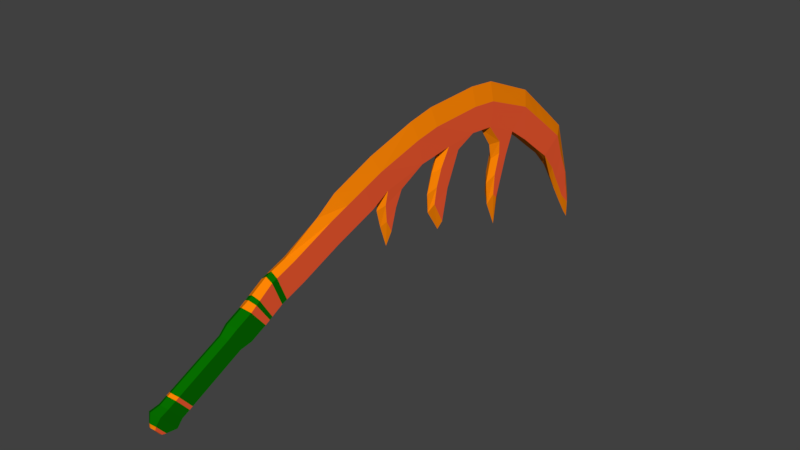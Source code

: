 # Source: 021_Chaotic.blend  (saved by Blender 2.77.0; exported with 4.5.12 LTS)
import bpy
from mathutils import Matrix  # noqa: F401  (used for matrix-valued properties, if any)

bpy.ops.wm.read_factory_settings(use_empty=True)
scene = bpy.context.scene
scene.name = 'Scene'

# ---- collections
col_collection_1 = bpy.data.collections.new('Collection 1'); scene.collection.children.link(col_collection_1)

# ---- materials (node trees are filled in below, after node groups)
mat_chaotic_mat_1 = bpy.data.materials.new('chaotic_mat_1')
mat_chaotic_mat_1.alpha_threshold = 0.0
mat_chaotic_mat_1.use_transparent_shadow = False
mat_chaotic_mat_1.diffuse_color = (1.0, 0.1156, 0.03548, 1.0)
mat_chaotic_mat_1.roughness = 0.5
mat_chaotic_mat_2 = bpy.data.materials.new('chaotic_mat_2')
mat_chaotic_mat_2.alpha_threshold = 0.0
mat_chaotic_mat_2.use_transparent_shadow = False
mat_chaotic_mat_2.diffuse_color = (1.0, 0.2403, 0.001473, 1.0)
mat_chaotic_mat_2.roughness = 0.5
mat_chaotic_hilt_1 = bpy.data.materials.new('chaotic_hilt_1')
mat_chaotic_hilt_1.alpha_threshold = 0.0
mat_chaotic_hilt_1.use_transparent_shadow = False
mat_chaotic_hilt_1.diffuse_color = (0.002215, 0.1574, 0.0, 1.0)
mat_chaotic_hilt_1.roughness = 0.5

# ---- material node trees

# ---- world
world_world = bpy.data.worlds.new('World'); scene.world = world_world
world_world.color = (0.05088, 0.05088, 0.05088)
world_world.use_sun_shadow = False
world_world.sun_shadow_jitter_overblur = 0.0
world_world.cycles.sampling_method = 'MANUAL'

# ---- meshes
me_plane = bpy.data.meshes.new('Plane')
me_plane.from_pydata([(-0.1374, -3.108, 0.3548), (0.1374, -3.108, 0.3548), (0.1374, -2.915, -0.216), (-0.1374, -2.915, -0.216), (0.1374, 4.491, -0.7923), (-0.1374, 4.491, -0.7923), (-0.1374, 5.03, -0.4405), (0.1374, 5.03, -0.4405), (-0.1207, 2.372, -1.059), (0.1207, 2.372, -1.059), (0.1207, 2.491, -1.192), (-0.1207, 2.491, -1.192), (-0.1058, 0.1766, -0.5049), (0.1058, 0.1766, -0.5049), (0.1058, 0.4564, -1.022), (-0.1058, 0.4564, -1.022), (-0.1081, -1.419, -0.308), (0.1081, -1.419, -0.308), (0.1081, -1.272, -0.5839), (-0.1081, -1.272, -0.5839), (-0.1552, -5.305, -0.647), (0.1552, -5.305, -0.647), (0.1552, -4.971, -1.071), (-0.1552, -4.971, -1.071), (0.07833, 5.525, -2.267), (-0.07835, 5.525, -2.267), (-0.07835, 5.81, -2.546), (0.07833, 5.81, -2.546), (-0.1328, 2.515, 0.219), (0.1328, 2.515, 0.219), (0.1351, 3.019, 0.3077), (-0.1351, 3.019, 0.3077), (-0.1287, 2.531, -0.07184), (0.1287, 2.531, -0.07184), (0.1287, 2.8, -0.2139), (-0.1287, 2.8, -0.2139), (-0.1246, 2.394, -0.5704), (0.1246, 2.394, -0.5704), (0.1246, 2.644, -0.708), (-0.1246, 2.644, -0.708), (-0.1374, 3.522, 0.7647), (0.1374, 3.522, 0.7647), (0.1374, 3.565, -0.06696), (-0.1374, 3.565, -0.06696), (-0.1374, 4.009, 0.3786), (0.1374, 4.009, 0.3786), (0.1374, 4.052, -0.4531), (-0.1374, 4.052, -0.4531), (-0.1374, 4.496, -0.007501), (0.1374, 4.496, -0.007501), (0.1374, 1.469, 0.757), (-0.1374, 1.469, 0.757), (-0.1374, 1.541, 1.35), (0.1374, 1.541, 1.35), (0.1374, 2.123, 0.6944), (-0.1374, 2.123, 0.6944), (-0.1374, 2.195, 1.287), (0.1374, 2.195, 1.287), (-0.1374, -0.4326, 1.199), (0.1374, -0.4326, 1.199), (0.1374, -0.3061, 0.6135), (-0.1374, -0.3061, 0.6135), (-0.1374, 0.1776, 1.304), (0.1374, 0.1776, 1.304), (0.1327, 0.6118, 0.7132), (-0.1328, 0.6118, 0.7132), (-0.1374, -2.629, 0.5288), (0.1374, -2.629, 0.5288), (0.1374, -2.379, -0.02403), (-0.1374, -2.379, -0.02403), (-0.1374, -2.121, 0.7118), (0.1374, -2.121, 0.7118), (0.1374, -1.871, 0.1589), (-0.1374, -1.871, 0.1589), (-0.1374, -1.613, 0.8948), (0.1374, -1.613, 0.8948), (0.1319, -1.403, 0.4026), (-0.1319, -1.403, 0.4026), (0.1281, 0.9593, 0.5308), (-0.1281, 0.9593, 0.5308), (-0.1203, 0.3754, 0.282), (0.1203, 0.3754, 0.282), (0.1203, 0.7826, 0.1156), (-0.1203, 0.7826, 0.1156), (-0.1129, 0.2378, -0.1191), (0.1129, 0.2378, -0.1191), (0.1129, 0.6163, -0.2753), (-0.1129, 0.6163, -0.2753), (0.1264, -0.9632, 0.2777), (-0.1264, -0.9632, 0.2777), (-0.117, -1.46, 0.08696), (0.117, -1.46, 0.08696), (0.117, -1.134, -0.08489), (-0.117, -1.134, -0.08489), (-0.1374, -4.731, -0.2818), (0.1374, -4.731, -0.2818), (0.1374, -4.506, -0.8374), (-0.1374, -4.506, -0.8374), (-0.1374, -4.122, -0.06708), (0.1374, -4.122, -0.06708), (0.1374, -3.897, -0.6226), (-0.1374, -3.897, -0.6226), (0.1175, 4.901, -1.252), (-0.1175, 4.901, -1.252), (-0.1175, 5.287, -1.045), (0.1175, 5.287, -1.045), (0.1031, 5.121, -1.625), (-0.1031, 5.121, -1.625), (-0.1031, 5.447, -1.443), (0.1031, 5.573, -1.615), (0.09027, 5.337, -1.957), (-0.09028, 5.337, -1.957), (-0.09028, 5.59, -1.798), (0.09027, 5.656, -1.97), (-7.559e-06, 2.274, 1.702), (-6.97e-06, -1.502, -0.4299), (-7.717e-06, 3.682, 1.105), (-6.971e-06, -1.324, -0.9412), (-7.496e-06, 2.306, 0.1716), (-7.471e-06, 1.953, 0.6715), (-7.471e-06, 1.58, 1.774), (-7.279e-06, 0.1337, 1.721), (-7.165e-06, 0.07494, -0.6996), (-7.333e-06, 0.9631, 0.4845), (-7.188e-06, 0.4295, -1.238), (-7.416e-06, 1.504, 0.7432), (-7.189e-06, -0.5138, 1.601), (-6.455e-06, -5.392, -0.5556), (-7.009e-06, -1.766, 1.254), (-7.429e-06, 2.3, -1.333), (-7.077e-06, -0.8976, 0.1951), (-7.44e-06, 2.589, -1.947), (-7.194e-06, -0.1354, 0.5791), (-6.485e-06, -4.967, -1.128), (-7.821e-06, 5.788, -2.831), (-7.833e-06, 5.949, -3.04), (-7.489e-06, 2.376, -0.2045), (-7.552e-06, 2.916, -0.3669), (-7.609e-06, 3.149, 0.2295), (-7.445e-06, 2.235, -0.7745), (-7.506e-06, 2.751, -0.9318), (-7.666e-06, 3.728, -0.1989), (-7.766e-06, 4.199, 0.6634), (-7.715e-06, 4.245, -0.6404), (-7.814e-06, 4.716, 0.222), (-7.759e-06, 4.711, -1.028), (-7.867e-06, 5.283, -0.2731), (-7.272e-06, 0.4256, 0.6931), (-6.768e-06, -3.353, 0.4888), (-6.85e-06, -2.844, 0.8352), (-6.757e-06, -3.148, -0.3692), (-6.841e-06, -2.579, -0.1498), (-6.929e-06, -2.305, 1.044), (-6.921e-06, -2.04, 0.05938), (-6.998e-06, -1.543, 0.338), (-7.219e-06, 0.1871, 0.2001), (-7.288e-06, 0.7756, 0.009821), (-7.181e-06, 0.04675, -0.2586), (-7.245e-06, 0.5992, -0.4371), (-6.974e-06, -1.611, -0.02292), (-7.035e-06, -1.079, -0.2194), (-6.556e-06, -4.746, -0.1851), (-6.512e-06, -4.785, -1.072), (-6.628e-06, -4.251, -0.01658), (-6.607e-06, -4.141, -0.8345), (-7.774e-06, 5.001, -1.554), (-7.866e-06, 5.628, -1.317), (-7.786e-06, 5.239, -1.98), (-7.867e-06, 5.784, -1.772), (-7.804e-06, 5.523, -2.429), (-7.857e-06, 5.936, -2.452), (-6.113e-06, -7.64, -1.627), (-0.1552, -7.553, -1.719), (0.1552, -7.218, -2.143), (0.1552, -7.553, -1.719), (-6.144e-06, -7.214, -2.2), (-0.1552, -7.218, -2.143), (0.1552, -5.341, -1.248), (-6.429e-06, -5.337, -1.305), (-0.1552, -5.675, -0.8235), (-6.398e-06, -5.763, -0.7321), (-0.1552, -5.341, -1.248), (0.1552, -5.675, -0.8235), (0.1265, -5.599, -1.314), (-0.1265, -5.871, -0.9686), (-0.1265, -5.599, -1.314), (0.1265, -5.871, -0.9686), (-6.393e-06, -5.595, -1.361), (-6.368e-06, -5.942, -0.8941), (0.129, -7.069, -2.02), (-0.129, -7.347, -1.668), (-0.129, -7.069, -2.02), (0.129, -7.347, -1.668), (-6.169e-06, -7.065, -2.068), (-6.143e-06, -7.419, -1.592), (-6.099e-06, -7.677, -1.846), (-0.09378, -7.625, -1.901), (0.09377, -7.423, -2.158), (0.09377, -7.625, -1.901), (-6.117e-06, -7.42, -2.192), (-0.09378, -7.423, -2.158), (-0.1374, -4.598, -0.2351), (0.1374, -4.598, -0.2351), (0.1374, -4.374, -0.7907), (-0.1374, -4.374, -0.7907), (-6.532e-06, -4.645, -1.02), (-6.576e-06, -4.606, -0.1335), (-0.1507, -5.162, -0.5562), (0.1507, -5.162, -0.5562), (0.1507, -4.855, -1.013), (-0.1507, -4.855, -1.013), (-6.492e-06, -4.921, -1.114), (-6.481e-06, -5.219, -0.4752), (0.1479, -5.071, -0.4983), (0.1479, -4.782, -0.9761), (-0.1479, -4.782, -0.9761), (-6.496e-06, -4.893, -1.105), (-6.496e-06, -5.124, -0.408), (-0.1479, -5.071, -0.4983), (-6.095e-06, -7.673, -1.942), (-0.07702, -7.638, -1.979), (0.07701, -7.505, -2.147), (0.07701, -7.638, -1.979), (-6.107e-06, -7.504, -2.17), (-0.07702, -7.505, -2.147), (-6.196e-06, -6.886, -1.982), (-6.171e-06, -7.24, -1.507), (0.1287, -6.89, -1.934), (-0.1287, -7.167, -1.583), (-0.1287, -6.89, -1.934), (0.1287, -7.167, -1.583), (-6.207e-06, -6.813, -1.946), (-6.182e-06, -7.166, -1.472), (0.1285, -6.817, -1.899), (-0.1285, -7.094, -1.548), (-0.1285, -6.817, -1.899), (0.1285, -7.094, -1.548)], [], [(64, 78, 50), (142, 45, 49, 144), (43, 44, 48, 47), (141, 43, 47, 143), (41, 30, 42, 45), (29, 30, 54), (116, 41, 45, 142), (31, 40, 44, 43), (138, 31, 43, 141), (11, 8, 36, 39), (131, 11, 39, 140), (9, 10, 38, 37), (31, 28, 55), (129, 9, 37, 139), (39, 36, 32, 35), (76, 88, 60), (140, 39, 35, 137), (37, 38, 34, 33), (139, 37, 33, 136), (35, 32, 28, 31), (137, 35, 31, 138), (79, 65, 51), (33, 34, 30, 29), (136, 33, 29, 118), (134, 25, 26, 135), (30, 41, 57, 54), (117, 18, 17, 115), (124, 14, 13, 122), (126, 128, 75, 59), (63, 64, 50, 53), (89, 77, 61), (131, 10, 9, 129), (65, 62, 52, 51), (120, 121, 63, 53), (116, 40, 56, 114), (40, 31, 55, 56), (75, 76, 60, 59), (77, 74, 58, 61), (130, 89, 61, 132), (123, 79, 51, 125), (119, 118, 29, 54), (45, 42, 46, 49), (143, 47, 5, 145), (47, 48, 6, 5), (144, 49, 7, 146), (49, 46, 4, 7), (125, 51, 55, 119), (51, 52, 56, 55), (120, 53, 57, 114), (53, 50, 54, 57), (126, 59, 63, 121), (59, 60, 64, 63), (132, 61, 65, 147), (61, 58, 62, 65), (148, 1, 67, 149), (1, 2, 68, 67), (150, 3, 69, 151), (3, 0, 66, 69), (149, 67, 71, 152), (67, 68, 72, 71), (151, 69, 73, 153), (69, 66, 70, 73), (152, 71, 75, 128), (71, 72, 76, 75), (153, 73, 77, 154), (73, 70, 74, 77), (155, 81, 64, 147), (81, 82, 78, 64), (156, 83, 79, 123), (83, 80, 65, 79), (157, 85, 81, 155), (85, 86, 82, 81), (158, 87, 83, 156), (87, 84, 80, 83), (122, 13, 85, 157), (13, 14, 86, 85), (124, 15, 87, 158), (15, 12, 84, 87), (159, 91, 76, 154), (91, 92, 88, 76), (160, 93, 89, 130), (93, 90, 77, 89), (115, 17, 91, 159), (17, 18, 92, 91), (117, 19, 93, 160), (19, 16, 90, 93), (217, 213, 95, 161), (213, 214, 96, 95), (216, 215, 97, 162), (215, 218, 94, 97), (206, 202, 99, 163), (202, 203, 100, 99), (205, 204, 101, 164), (204, 201, 98, 101), (163, 99, 1, 148), (99, 100, 2, 1), (164, 101, 3, 150), (101, 98, 0, 3), (145, 5, 103, 165), (5, 6, 104, 103), (146, 7, 105, 166), (7, 4, 102, 105), (165, 103, 107, 167), (103, 104, 108, 107), (166, 105, 109, 168), (105, 102, 106, 109), (167, 107, 111, 169), (107, 108, 112, 111), (168, 109, 113, 170), (109, 106, 110, 113), (169, 111, 25, 134), (111, 112, 26, 25), (170, 113, 27, 135), (113, 110, 24, 27), (112, 170, 135, 26), (110, 169, 134, 24), (108, 168, 170, 112), (106, 167, 169, 110), (104, 166, 168, 108), (102, 165, 167, 106), (6, 146, 166, 104), (4, 145, 165, 102), (100, 164, 150, 2), (98, 163, 148, 0), (203, 205, 164, 100), (201, 206, 163, 98), (214, 216, 162, 96), (218, 217, 161, 94), (18, 117, 160, 92), (16, 115, 159, 90), (92, 160, 130, 88), (90, 159, 154, 77), (14, 124, 158, 86), (12, 122, 157, 84), (86, 158, 156, 82), (84, 157, 155, 80), (82, 156, 123, 78), (80, 155, 147, 65), (72, 153, 154, 76), (70, 152, 128, 74), (68, 151, 153, 72), (66, 149, 152, 70), (2, 150, 151, 68), (0, 148, 149, 66), (60, 132, 147, 64), (58, 126, 121, 62), (52, 120, 114, 56), (50, 125, 119, 54), (48, 144, 146, 6), (46, 143, 145, 4), (55, 28, 118, 119), (78, 123, 125, 50), (88, 130, 132, 60), (41, 116, 114, 57), (52, 62, 121, 120), (11, 131, 129, 8), (58, 74, 128, 126), (15, 124, 122, 12), (19, 117, 115, 16), (24, 134, 135, 27), (32, 136, 118, 28), (34, 137, 138, 30), (36, 139, 136, 32), (38, 140, 137, 34), (8, 129, 139, 36), (10, 131, 140, 38), (30, 138, 141, 42), (40, 116, 142, 44), (42, 141, 143, 46), (44, 142, 144, 48), (193, 189, 173, 175), (174, 171, 195, 198), (194, 190, 172, 171), (190, 191, 176, 172), (191, 193, 175, 176), (189, 192, 174, 173), (192, 194, 171, 174), (21, 127, 180, 182), (22, 21, 182, 177), (23, 133, 178, 181), (20, 23, 181, 179), (127, 20, 179, 180), (133, 22, 177, 178), (182, 180, 188, 186), (177, 182, 186, 183), (181, 178, 187, 185), (179, 181, 185, 184), (180, 179, 184, 188), (178, 177, 183, 187), (230, 226, 194, 192), (227, 230, 192, 189), (229, 225, 193, 191), (228, 229, 191, 190), (226, 228, 190, 194), (225, 227, 189, 193), (198, 195, 219, 222), (175, 173, 197, 199), (171, 172, 196, 195), (176, 175, 199, 200), (172, 176, 200, 196), (173, 174, 198, 197), (94, 161, 206, 201), (96, 162, 205, 203), (97, 94, 201, 204), (162, 97, 204, 205), (95, 96, 203, 202), (161, 95, 202, 206), (20, 127, 212, 207), (22, 133, 211, 209), (23, 20, 207, 210), (133, 23, 210, 211), (21, 22, 209, 208), (127, 21, 208, 212), (207, 212, 217, 218), (209, 211, 216, 214), (210, 207, 218, 215), (211, 210, 215, 216), (208, 209, 214, 213), (212, 208, 213, 217), (219, 220, 224, 223, 221, 222), (199, 197, 221, 223), (195, 196, 220, 219), (200, 199, 223, 224), (196, 200, 224, 220), (197, 198, 222, 221), (231, 233, 227, 225), (232, 234, 228, 226), (234, 235, 229, 228), (235, 231, 225, 229), (233, 236, 230, 227), (236, 232, 226, 230), (186, 188, 232, 236), (183, 186, 236, 233), (185, 187, 231, 235), (184, 185, 235, 234), (188, 184, 234, 232), (187, 183, 233, 231)])
me_plane.polygons.foreach_set('material_index', [0, 1, 0, 1, 0, 0, 1, 0, 1, 0, 1, 0, 0, 1, 0, 0, 1, 0, 1, 0, 1, 0, 0, 1, 1, 0, 1, 1, 1, 0, 0, 1, 0, 1, 1, 0, 0, 0, 1, 1, 1, 0, 1, 0, 1, 0, 1, 0, 1, 0, 1, 0, 1, 0, 1, 0, 1, 0, 1, 0, 1, 0, 1, 0, 1, 0, 1, 0, 1, 0, 1, 0, 1, 0, 1, 0, 1, 0, 1, 0, 1, 0, 1, 0, 1, 0, 1, 0, 2, 0, 1, 0, 1, 0, 1, 0, 1, 0, 1, 0, 1, 0, 1, 0, 1, 0, 1, 0, 1, 0, 1, 0, 1, 0, 1, 1, 1, 1, 1, 1, 1, 1, 1, 1, 1, 1, 2, 1, 1, 1, 1, 1, 1, 1, 1, 1, 1, 1, 1, 1, 1, 1, 1, 1, 1, 1, 1, 1, 1, 1, 1, 1, 1, 1, 1, 1, 1, 1, 1, 1, 1, 1, 1, 1, 1, 1, 1, 1, 1, 1, 2, 2, 2, 2, 2, 2, 2, 2, 2, 2, 2, 2, 2, 2, 2, 2, 2, 2, 2, 2, 2, 2, 2, 2, 2, 1, 2, 2, 2, 2, 2, 2, 2, 2, 2, 2, 2, 1, 2, 0, 2, 0, 1, 2, 2, 2, 2, 2, 2, 1, 1, 1, 1, 0, 0, 1, 1, 0, 1, 0, 1, 2, 2, 2, 2, 2, 2])
me_plane.materials.append(mat_chaotic_mat_1)
me_plane.materials.append(mat_chaotic_mat_2)
me_plane.materials.append(mat_chaotic_hilt_1)
me_plane.use_remesh_preserve_volume = False
me_plane.use_remesh_preserve_attributes = False
me_plane.use_mirror_vertex_groups = False
me_plane.update()

# ---- objects
ob_plane = bpy.data.objects.new('Plane', me_plane)

# ---- transforms, parenting, visibility, modifiers, constraints
ob_plane.location = (0.0, 0.0, 0.0)
ob_plane.lineart.crease_threshold = 0.0

# ---- collection membership
col_collection_1.objects.link(ob_plane)

# ---- scene / render settings (as saved in the file)
scene.frame_start = 1; scene.frame_end = 250; scene.frame_set(1)
scene.render.engine = 'BLENDER_EEVEE_NEXT'
scene.render.resolution_percentage = 50
scene.render.dither_intensity = 0.0
scene.cycles.use_denoising = False
scene.cycles.samples = 128
scene.cycles.sampling_pattern = 'TABULATED_SOBOL'
scene.cycles.light_sampling_threshold = 0.0
scene.cycles.use_adaptive_sampling = False
scene.cycles.use_light_tree = False
scene.cycles.blur_glossy = 0.0
scene.cycles.sample_clamp_indirect = 0.0
scene.view_settings.view_transform = 'Standard'
bpy.context.view_layer.update()

# ---- added for rendering (the .blend has no active camera and no usable light): camera, sun
cam_auto = bpy.data.cameras.new('AutoCamera')
cam_auto.lens = 50.0
cam_auto.sensor_width = 36.0
cam_auto.clip_end = 1000.0
ob_auto_camera = bpy.data.objects.new('AutoCamera', cam_auto)
scene.collection.objects.link(ob_auto_camera)
ob_auto_camera.location = (13.3739, -16.9129, 10.0661)
ob_auto_camera.rotation_euler = (1.09748, -7.21219e-08, 0.694738)
scene.camera = ob_auto_camera
light_auto_sun = bpy.data.lights.new('AutoSun', 'SUN')
light_auto_sun.energy = 3.0
light_auto_sun.angle = 0.0523599
ob_auto_sun = bpy.data.objects.new('AutoSun', light_auto_sun)
scene.collection.objects.link(ob_auto_sun)
ob_auto_sun.rotation_euler = (0.872665, 0.174533, 0.523599)
bpy.context.view_layer.update()
